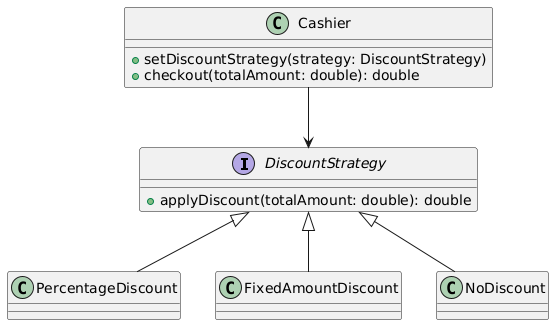

The diagram above was rendered by PlantUML. Its source (embedded in the PNG):
@startuml
interface DiscountStrategy {
  +applyDiscount(totalAmount: double): double
}

class Cashier {
  +setDiscountStrategy(strategy: DiscountStrategy)
  +checkout(totalAmount: double): double
}

class PercentageDiscount
class FixedAmountDiscount
class NoDiscount

DiscountStrategy <|-- PercentageDiscount
DiscountStrategy <|-- FixedAmountDiscount
DiscountStrategy <|-- NoDiscount

Cashier --> DiscountStrategy
@enduml